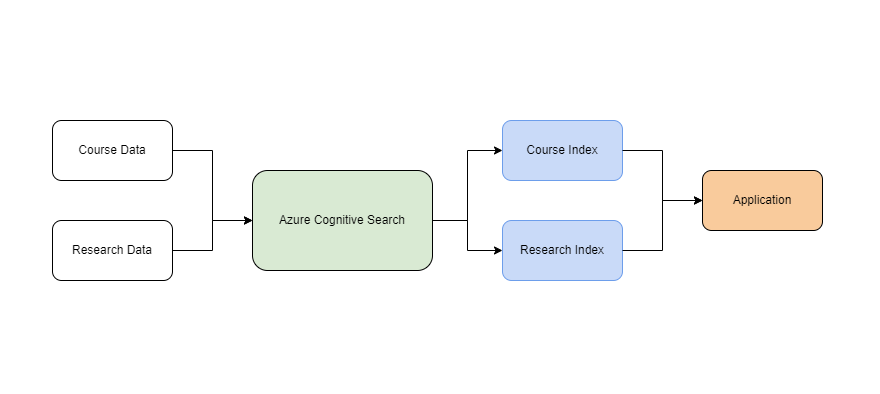

The diagram above was exported from draw.io. Its source (the exported page's mxGraphModel, read from the mxfile embedded in the PNG):
<mxGraphModel dx="1434" dy="790" grid="1" gridSize="10" guides="1" tooltips="1" connect="1" arrows="1" fold="1" page="1" pageScale="1" pageWidth="827" pageHeight="1169" math="0" shadow="0">
  <root>
    <mxCell id="0" />
    <mxCell id="1" parent="0" />
    <mxCell id="OQNGCTASuc1qPRukGgI--1" value="Course Data" style="rounded=1;whiteSpace=wrap;html=1;" parent="1" vertex="1">
      <mxGeometry x="100" y="100" width="120" height="60" as="geometry" />
    </mxCell>
    <mxCell id="OQNGCTASuc1qPRukGgI--2" value="Research Data" style="rounded=1;whiteSpace=wrap;html=1;" parent="1" vertex="1">
      <mxGeometry x="100" y="200" width="120" height="60" as="geometry" />
    </mxCell>
    <mxCell id="OQNGCTASuc1qPRukGgI--3" value="Azure Cognitive Search" style="rounded=1;whiteSpace=wrap;html=1;fillColor=#D9EAD3;" parent="1" vertex="1">
      <mxGeometry x="300" y="150" width="180" height="100" as="geometry" />
    </mxCell>
    <mxCell id="OQNGCTASuc1qPRukGgI--4" value="Course Index" style="rounded=1;whiteSpace=wrap;html=1;strokeColor=#6D9EEB;fillColor=#C9DAF8;" parent="1" vertex="1">
      <mxGeometry x="550" y="100" width="120" height="60" as="geometry" />
    </mxCell>
    <mxCell id="OQNGCTASuc1qPRukGgI--5" value="Research Index" style="rounded=1;whiteSpace=wrap;html=1;strokeColor=#6D9EEB;fillColor=#C9DAF8;" parent="1" vertex="1">
      <mxGeometry x="550" y="200" width="120" height="60" as="geometry" />
    </mxCell>
    <mxCell id="OQNGCTASuc1qPRukGgI--6" value="Application" style="rounded=1;whiteSpace=wrap;html=1;fillColor=#F9CB9C;" parent="1" vertex="1">
      <mxGeometry x="750" y="150" width="120" height="60" as="geometry" />
    </mxCell>
    <mxCell id="OQNGCTASuc1qPRukGgI--7" style="edgeStyle=orthogonalEdgeStyle;rounded=0;orthogonalLoop=1;jettySize=auto;html=1;exitX=1;exitY=0.5;exitDx=0;exitDy=0;entryX=0;entryY=0.5;entryDx=0;entryDy=0;" parent="1" source="OQNGCTASuc1qPRukGgI--1" target="OQNGCTASuc1qPRukGgI--3" edge="1">
      <mxGeometry relative="1" as="geometry" />
    </mxCell>
    <mxCell id="OQNGCTASuc1qPRukGgI--8" style="edgeStyle=orthogonalEdgeStyle;rounded=0;orthogonalLoop=1;jettySize=auto;html=1;exitX=1;exitY=0.5;exitDx=0;exitDy=0;entryX=0;entryY=0.5;entryDx=0;entryDy=0;" parent="1" source="OQNGCTASuc1qPRukGgI--2" target="OQNGCTASuc1qPRukGgI--3" edge="1">
      <mxGeometry relative="1" as="geometry" />
    </mxCell>
    <mxCell id="OQNGCTASuc1qPRukGgI--9" style="edgeStyle=orthogonalEdgeStyle;rounded=0;orthogonalLoop=1;jettySize=auto;html=1;exitX=1;exitY=0.5;exitDx=0;exitDy=0;entryX=0;entryY=0.5;entryDx=0;entryDy=0;" parent="1" source="OQNGCTASuc1qPRukGgI--3" target="OQNGCTASuc1qPRukGgI--4" edge="1">
      <mxGeometry relative="1" as="geometry" />
    </mxCell>
    <mxCell id="OQNGCTASuc1qPRukGgI--10" style="edgeStyle=orthogonalEdgeStyle;rounded=0;orthogonalLoop=1;jettySize=auto;html=1;exitX=1;exitY=0.5;exitDx=0;exitDy=0;entryX=0;entryY=0.5;entryDx=0;entryDy=0;" parent="1" source="OQNGCTASuc1qPRukGgI--3" target="OQNGCTASuc1qPRukGgI--5" edge="1">
      <mxGeometry relative="1" as="geometry" />
    </mxCell>
    <mxCell id="OQNGCTASuc1qPRukGgI--11" style="edgeStyle=orthogonalEdgeStyle;rounded=0;orthogonalLoop=1;jettySize=auto;html=1;exitX=1;exitY=0.5;exitDx=0;exitDy=0;entryX=0;entryY=0.5;entryDx=0;entryDy=0;" parent="1" source="OQNGCTASuc1qPRukGgI--4" target="OQNGCTASuc1qPRukGgI--6" edge="1">
      <mxGeometry relative="1" as="geometry" />
    </mxCell>
    <mxCell id="OQNGCTASuc1qPRukGgI--12" style="edgeStyle=orthogonalEdgeStyle;rounded=0;orthogonalLoop=1;jettySize=auto;html=1;exitX=1;exitY=0.5;exitDx=0;exitDy=0;entryX=0;entryY=0.5;entryDx=0;entryDy=0;" parent="1" source="OQNGCTASuc1qPRukGgI--5" target="OQNGCTASuc1qPRukGgI--6" edge="1">
      <mxGeometry relative="1" as="geometry" />
    </mxCell>
  </root>
</mxGraphModel>